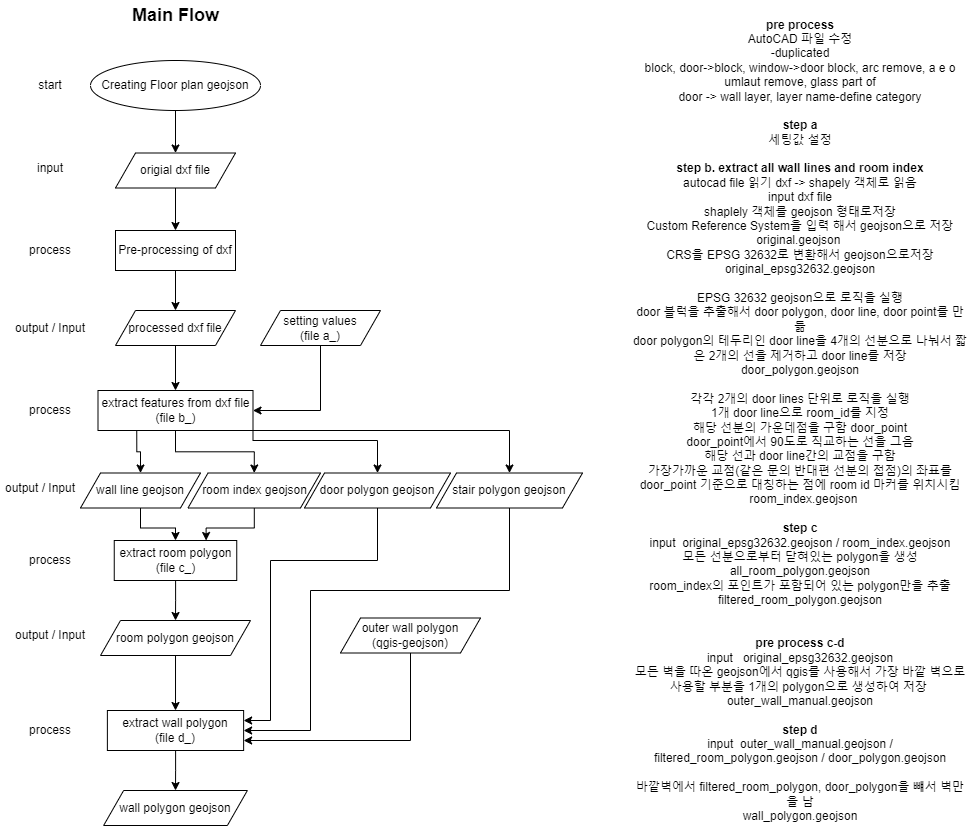

The diagram above was exported from draw.io. Its source (the exported page's mxGraphModel, read from the mxfile embedded in the PNG):
<mxGraphModel dx="1278" dy="1708" grid="1" gridSize="10" guides="1" tooltips="1" connect="1" arrows="1" fold="1" page="1" pageScale="1" pageWidth="827" pageHeight="1169" math="0" shadow="0">
  <root>
    <mxCell id="WIyWlLk6GJQsqaUBKTNV-0" />
    <mxCell id="WIyWlLk6GJQsqaUBKTNV-1" parent="WIyWlLk6GJQsqaUBKTNV-0" />
    <mxCell id="szvjaoz13ZA7j74tVf1x-0" value="&lt;b&gt;pre process&lt;/b&gt;&lt;br&gt;AutoCAD 파일 수정&lt;br&gt;-duplicated&lt;br/&gt;block, door-&amp;gt;block, window-&amp;gt;door block, &lt;span style=&quot;background:yellow;&lt;br/&gt;mso-highlight:yellow&quot;&gt;arc remove, a e o umlaut remove&lt;/span&gt;, glass part of&lt;br/&gt;door -&amp;gt; wall layer, layer name-define category&lt;br&gt;&lt;br&gt;&lt;b&gt;step a&lt;/b&gt;&lt;br&gt;세팅값 설정&lt;br&gt;&lt;br&gt;&lt;b&gt;step b. extract all wall lines and room index&lt;/b&gt;&lt;br&gt;autocad file 읽기 dxf -&amp;gt; shapely 객체로 읽음&lt;br&gt;input dxf file&lt;br&gt;shaplely 객체를 geojson 형태로저장&lt;br&gt;Custom Reference System을 입력 해서 geojson으로 저장&lt;br&gt;original.geojson&amp;nbsp;&lt;br&gt;CRS을 EPSG 32632로 변환해서 geojson으로저장&lt;br&gt;original_epsg32632.geojson&lt;br&gt;&lt;br&gt;EPSG 32632 geojson으로 로직을 실행&lt;br&gt;door 블럭을 추출해서 door polygon, door line, door point를 만듦&lt;br&gt;door polygon의 테두리인 door line을 4개의 선분으로 나눠서 짧은 2개의 선을 제거하고 door line를 저장&lt;br&gt;door_polygon.geojson&lt;br&gt;&lt;br&gt;각각 2개의 door lines 단위로 로직을 실행&lt;br&gt;1개 door line으로 room_id를 지정&lt;br&gt;해당 선분의 가운데점을 구함 door_point&lt;br&gt;door_point에서 90도로 직교하는 선을 그음&lt;br&gt;해당 선과 door line간의 교점을 구함&lt;br&gt;가장가까운 교점(같은 문의 반대편 선분의 접점)의 좌표를 door_point 기준으로 대칭하는 점에 room id 마커를 위치시킴&lt;br&gt;&amp;nbsp; room_index.geojson&lt;br&gt;&lt;br&gt;&lt;b&gt;step c&lt;br&gt;&lt;/b&gt;input&amp;nbsp; original_epsg32632.geojson / room_index.geojson&lt;br&gt;모든 선분으로부터 닫혀있는 polygon을 생성&lt;br&gt;all_room_polygon.geojson&lt;br&gt;room_index의 포인트가 포함되어 있는 polygon만을 추출&lt;br&gt;filtered_room_polygon.geojson&lt;br&gt;&lt;br&gt;&lt;br&gt;&lt;b&gt;pre process c-d&lt;/b&gt;&lt;br&gt;input&amp;nbsp; &amp;nbsp;original_epsg32632.geojson&lt;br&gt;모든 벽을 따온 geojson에서 qgis를 사용해서 가장 바깥 벽으로 사용할 부분을 1개의 polygon으로 생성하여 저장&amp;nbsp;&lt;br&gt;outer_wall_manual.geojson&lt;br&gt;&lt;br&gt;&lt;b&gt;step d&lt;/b&gt;&lt;br&gt;input&amp;nbsp; outer_wall_manual.geojson / filtered_room_polygon.geojson / door_polygon.geojson&lt;br&gt;&lt;br&gt;바깥벽에서 filtered_room_polygon, door_polygon을 뺴서 벽만을 남&lt;br&gt;wall_polygon.geojson" style="text;html=1;strokeColor=none;fillColor=none;align=center;verticalAlign=middle;whiteSpace=wrap;rounded=0;" parent="WIyWlLk6GJQsqaUBKTNV-1" vertex="1">
      <mxGeometry x="690" y="-120" width="340" height="820" as="geometry" />
    </mxCell>
    <mxCell id="szvjaoz13ZA7j74tVf1x-7" style="edgeStyle=orthogonalEdgeStyle;rounded=0;orthogonalLoop=1;jettySize=auto;html=1;entryX=0.5;entryY=0;entryDx=0;entryDy=0;" parent="WIyWlLk6GJQsqaUBKTNV-1" source="szvjaoz13ZA7j74tVf1x-1" target="szvjaoz13ZA7j74tVf1x-6" edge="1">
      <mxGeometry relative="1" as="geometry" />
    </mxCell>
    <mxCell id="szvjaoz13ZA7j74tVf1x-1" value="origial dxf file" style="shape=parallelogram;perimeter=parallelogramPerimeter;whiteSpace=wrap;html=1;fixedSize=1;" parent="WIyWlLk6GJQsqaUBKTNV-1" vertex="1">
      <mxGeometry x="175" y="22.5" width="120" height="35" as="geometry" />
    </mxCell>
    <mxCell id="szvjaoz13ZA7j74tVf1x-2" value="input" style="text;html=1;strokeColor=none;fillColor=none;align=center;verticalAlign=middle;whiteSpace=wrap;rounded=0;" parent="WIyWlLk6GJQsqaUBKTNV-1" vertex="1">
      <mxGeometry x="80" y="22.5" width="60" height="30" as="geometry" />
    </mxCell>
    <mxCell id="szvjaoz13ZA7j74tVf1x-5" style="edgeStyle=orthogonalEdgeStyle;rounded=0;orthogonalLoop=1;jettySize=auto;html=1;entryX=0.5;entryY=0;entryDx=0;entryDy=0;" parent="WIyWlLk6GJQsqaUBKTNV-1" source="szvjaoz13ZA7j74tVf1x-3" target="szvjaoz13ZA7j74tVf1x-1" edge="1">
      <mxGeometry relative="1" as="geometry" />
    </mxCell>
    <mxCell id="szvjaoz13ZA7j74tVf1x-3" value="Creating Floor plan geojson" style="ellipse;whiteSpace=wrap;html=1;" parent="WIyWlLk6GJQsqaUBKTNV-1" vertex="1">
      <mxGeometry x="150" y="-70" width="170" height="50" as="geometry" />
    </mxCell>
    <mxCell id="szvjaoz13ZA7j74tVf1x-4" value="start" style="text;html=1;strokeColor=none;fillColor=none;align=center;verticalAlign=middle;whiteSpace=wrap;rounded=0;" parent="WIyWlLk6GJQsqaUBKTNV-1" vertex="1">
      <mxGeometry x="80" y="-60" width="60" height="30" as="geometry" />
    </mxCell>
    <mxCell id="szvjaoz13ZA7j74tVf1x-11" style="edgeStyle=orthogonalEdgeStyle;rounded=0;orthogonalLoop=1;jettySize=auto;html=1;entryX=0.5;entryY=0;entryDx=0;entryDy=0;fontSize=18;" parent="WIyWlLk6GJQsqaUBKTNV-1" source="szvjaoz13ZA7j74tVf1x-6" target="szvjaoz13ZA7j74tVf1x-10" edge="1">
      <mxGeometry relative="1" as="geometry" />
    </mxCell>
    <mxCell id="szvjaoz13ZA7j74tVf1x-6" value="Pre-processing of dxf" style="rounded=0;whiteSpace=wrap;html=1;" parent="WIyWlLk6GJQsqaUBKTNV-1" vertex="1">
      <mxGeometry x="175" y="100" width="120" height="40" as="geometry" />
    </mxCell>
    <mxCell id="szvjaoz13ZA7j74tVf1x-8" value="process" style="text;html=1;strokeColor=none;fillColor=none;align=center;verticalAlign=middle;whiteSpace=wrap;rounded=0;" parent="WIyWlLk6GJQsqaUBKTNV-1" vertex="1">
      <mxGeometry x="80" y="105" width="60" height="30" as="geometry" />
    </mxCell>
    <mxCell id="szvjaoz13ZA7j74tVf1x-9" value="&lt;b&gt;&lt;font style=&quot;font-size: 18px;&quot;&gt;Main Flow&lt;/font&gt;&lt;/b&gt;" style="text;html=1;strokeColor=none;fillColor=none;align=center;verticalAlign=middle;whiteSpace=wrap;rounded=0;" parent="WIyWlLk6GJQsqaUBKTNV-1" vertex="1">
      <mxGeometry x="177.5" y="-130" width="115" height="30" as="geometry" />
    </mxCell>
    <mxCell id="szvjaoz13ZA7j74tVf1x-17" style="edgeStyle=orthogonalEdgeStyle;rounded=0;orthogonalLoop=1;jettySize=auto;html=1;entryX=0.5;entryY=0;entryDx=0;entryDy=0;fontSize=18;" parent="WIyWlLk6GJQsqaUBKTNV-1" source="szvjaoz13ZA7j74tVf1x-10" target="szvjaoz13ZA7j74tVf1x-16" edge="1">
      <mxGeometry relative="1" as="geometry" />
    </mxCell>
    <mxCell id="szvjaoz13ZA7j74tVf1x-10" value="processed dxf file" style="shape=parallelogram;perimeter=parallelogramPerimeter;whiteSpace=wrap;html=1;fixedSize=1;" parent="WIyWlLk6GJQsqaUBKTNV-1" vertex="1">
      <mxGeometry x="175" y="180" width="120" height="35" as="geometry" />
    </mxCell>
    <mxCell id="szvjaoz13ZA7j74tVf1x-12" value="output / Input" style="text;html=1;strokeColor=none;fillColor=none;align=center;verticalAlign=middle;whiteSpace=wrap;rounded=0;" parent="WIyWlLk6GJQsqaUBKTNV-1" vertex="1">
      <mxGeometry x="70" y="182.5" width="80" height="30" as="geometry" />
    </mxCell>
    <mxCell id="szvjaoz13ZA7j74tVf1x-19" style="edgeStyle=orthogonalEdgeStyle;rounded=0;orthogonalLoop=1;jettySize=auto;html=1;entryX=1;entryY=0.5;entryDx=0;entryDy=0;fontSize=18;exitX=0.5;exitY=1;exitDx=0;exitDy=0;" parent="WIyWlLk6GJQsqaUBKTNV-1" source="szvjaoz13ZA7j74tVf1x-15" target="szvjaoz13ZA7j74tVf1x-16" edge="1">
      <mxGeometry relative="1" as="geometry" />
    </mxCell>
    <mxCell id="szvjaoz13ZA7j74tVf1x-15" value="setting values&lt;br&gt;(file a_)" style="shape=parallelogram;perimeter=parallelogramPerimeter;whiteSpace=wrap;html=1;fixedSize=1;" parent="WIyWlLk6GJQsqaUBKTNV-1" vertex="1">
      <mxGeometry x="320" y="180" width="120" height="35" as="geometry" />
    </mxCell>
    <mxCell id="szvjaoz13ZA7j74tVf1x-21" style="edgeStyle=orthogonalEdgeStyle;rounded=0;orthogonalLoop=1;jettySize=auto;html=1;entryX=0.5;entryY=0;entryDx=0;entryDy=0;fontSize=18;exitX=0.25;exitY=1;exitDx=0;exitDy=0;" parent="WIyWlLk6GJQsqaUBKTNV-1" source="szvjaoz13ZA7j74tVf1x-16" target="szvjaoz13ZA7j74tVf1x-20" edge="1">
      <mxGeometry relative="1" as="geometry" />
    </mxCell>
    <mxCell id="szvjaoz13ZA7j74tVf1x-38" style="edgeStyle=orthogonalEdgeStyle;rounded=0;orthogonalLoop=1;jettySize=auto;html=1;entryX=0.5;entryY=0;entryDx=0;entryDy=0;fontSize=18;" parent="WIyWlLk6GJQsqaUBKTNV-1" source="szvjaoz13ZA7j74tVf1x-16" target="szvjaoz13ZA7j74tVf1x-36" edge="1">
      <mxGeometry relative="1" as="geometry" />
    </mxCell>
    <mxCell id="szvjaoz13ZA7j74tVf1x-39" style="edgeStyle=orthogonalEdgeStyle;rounded=0;orthogonalLoop=1;jettySize=auto;html=1;entryX=0.5;entryY=0;entryDx=0;entryDy=0;fontSize=18;exitX=1;exitY=1;exitDx=0;exitDy=0;" parent="WIyWlLk6GJQsqaUBKTNV-1" source="szvjaoz13ZA7j74tVf1x-16" target="szvjaoz13ZA7j74tVf1x-37" edge="1">
      <mxGeometry relative="1" as="geometry">
        <Array as="points">
          <mxPoint x="313" y="310" />
          <mxPoint x="437" y="310" />
        </Array>
      </mxGeometry>
    </mxCell>
    <mxCell id="X2ILYwgMjDPLq-BIDgBG-1" style="edgeStyle=orthogonalEdgeStyle;rounded=0;orthogonalLoop=1;jettySize=auto;html=1;entryX=0.5;entryY=0;entryDx=0;entryDy=0;exitX=1;exitY=1;exitDx=0;exitDy=0;" edge="1" parent="WIyWlLk6GJQsqaUBKTNV-1" source="szvjaoz13ZA7j74tVf1x-16" target="X2ILYwgMjDPLq-BIDgBG-0">
      <mxGeometry relative="1" as="geometry">
        <Array as="points">
          <mxPoint x="569" y="300" />
        </Array>
      </mxGeometry>
    </mxCell>
    <mxCell id="szvjaoz13ZA7j74tVf1x-16" value="extract features from dxf file&lt;br&gt;(file b_)" style="rounded=0;whiteSpace=wrap;html=1;" parent="WIyWlLk6GJQsqaUBKTNV-1" vertex="1">
      <mxGeometry x="157.5" y="260" width="155" height="40" as="geometry" />
    </mxCell>
    <mxCell id="szvjaoz13ZA7j74tVf1x-18" value="process" style="text;html=1;strokeColor=none;fillColor=none;align=center;verticalAlign=middle;whiteSpace=wrap;rounded=0;" parent="WIyWlLk6GJQsqaUBKTNV-1" vertex="1">
      <mxGeometry x="80" y="265" width="60" height="30" as="geometry" />
    </mxCell>
    <mxCell id="szvjaoz13ZA7j74tVf1x-24" style="edgeStyle=orthogonalEdgeStyle;rounded=0;orthogonalLoop=1;jettySize=auto;html=1;entryX=0.5;entryY=0;entryDx=0;entryDy=0;fontSize=18;" parent="WIyWlLk6GJQsqaUBKTNV-1" source="szvjaoz13ZA7j74tVf1x-20" target="szvjaoz13ZA7j74tVf1x-23" edge="1">
      <mxGeometry relative="1" as="geometry" />
    </mxCell>
    <mxCell id="szvjaoz13ZA7j74tVf1x-20" value="wall line geojson" style="shape=parallelogram;perimeter=parallelogramPerimeter;whiteSpace=wrap;html=1;fixedSize=1;" parent="WIyWlLk6GJQsqaUBKTNV-1" vertex="1">
      <mxGeometry x="140" y="342.5" width="120" height="35" as="geometry" />
    </mxCell>
    <mxCell id="szvjaoz13ZA7j74tVf1x-22" value="output / Input" style="text;html=1;strokeColor=none;fillColor=none;align=center;verticalAlign=middle;whiteSpace=wrap;rounded=0;" parent="WIyWlLk6GJQsqaUBKTNV-1" vertex="1">
      <mxGeometry x="60" y="342.5" width="80" height="30" as="geometry" />
    </mxCell>
    <mxCell id="szvjaoz13ZA7j74tVf1x-27" style="edgeStyle=orthogonalEdgeStyle;rounded=0;orthogonalLoop=1;jettySize=auto;html=1;entryX=0.5;entryY=0;entryDx=0;entryDy=0;fontSize=18;" parent="WIyWlLk6GJQsqaUBKTNV-1" source="szvjaoz13ZA7j74tVf1x-23" target="szvjaoz13ZA7j74tVf1x-26" edge="1">
      <mxGeometry relative="1" as="geometry" />
    </mxCell>
    <mxCell id="szvjaoz13ZA7j74tVf1x-23" value="extract room polygon&lt;br&gt;(file c_)" style="rounded=0;whiteSpace=wrap;html=1;" parent="WIyWlLk6GJQsqaUBKTNV-1" vertex="1">
      <mxGeometry x="173.75" y="410" width="122.5" height="40" as="geometry" />
    </mxCell>
    <mxCell id="szvjaoz13ZA7j74tVf1x-25" value="process" style="text;html=1;strokeColor=none;fillColor=none;align=center;verticalAlign=middle;whiteSpace=wrap;rounded=0;" parent="WIyWlLk6GJQsqaUBKTNV-1" vertex="1">
      <mxGeometry x="80" y="415" width="60" height="30" as="geometry" />
    </mxCell>
    <mxCell id="szvjaoz13ZA7j74tVf1x-31" style="edgeStyle=orthogonalEdgeStyle;rounded=0;orthogonalLoop=1;jettySize=auto;html=1;entryX=0.5;entryY=0;entryDx=0;entryDy=0;fontSize=18;" parent="WIyWlLk6GJQsqaUBKTNV-1" source="szvjaoz13ZA7j74tVf1x-26" target="szvjaoz13ZA7j74tVf1x-30" edge="1">
      <mxGeometry relative="1" as="geometry" />
    </mxCell>
    <mxCell id="szvjaoz13ZA7j74tVf1x-26" value="room polygon geojson" style="shape=parallelogram;perimeter=parallelogramPerimeter;whiteSpace=wrap;html=1;fixedSize=1;" parent="WIyWlLk6GJQsqaUBKTNV-1" vertex="1">
      <mxGeometry x="160.01" y="490" width="150" height="35" as="geometry" />
    </mxCell>
    <mxCell id="szvjaoz13ZA7j74tVf1x-28" value="output / Input" style="text;html=1;strokeColor=none;fillColor=none;align=center;verticalAlign=middle;whiteSpace=wrap;rounded=0;" parent="WIyWlLk6GJQsqaUBKTNV-1" vertex="1">
      <mxGeometry x="70" y="490" width="80" height="30" as="geometry" />
    </mxCell>
    <mxCell id="szvjaoz13ZA7j74tVf1x-35" style="edgeStyle=orthogonalEdgeStyle;rounded=0;orthogonalLoop=1;jettySize=auto;html=1;entryX=1;entryY=0.75;entryDx=0;entryDy=0;fontSize=18;exitX=0.5;exitY=1;exitDx=0;exitDy=0;" parent="WIyWlLk6GJQsqaUBKTNV-1" source="szvjaoz13ZA7j74tVf1x-29" target="szvjaoz13ZA7j74tVf1x-30" edge="1">
      <mxGeometry relative="1" as="geometry" />
    </mxCell>
    <mxCell id="szvjaoz13ZA7j74tVf1x-29" value="outer wall polygon&lt;br&gt;(qgis-geojson)" style="shape=parallelogram;perimeter=parallelogramPerimeter;whiteSpace=wrap;html=1;fixedSize=1;" parent="WIyWlLk6GJQsqaUBKTNV-1" vertex="1">
      <mxGeometry x="400" y="487.5" width="140" height="35" as="geometry" />
    </mxCell>
    <mxCell id="szvjaoz13ZA7j74tVf1x-47" style="edgeStyle=orthogonalEdgeStyle;rounded=0;orthogonalLoop=1;jettySize=auto;html=1;entryX=0.5;entryY=0;entryDx=0;entryDy=0;fontSize=18;" parent="WIyWlLk6GJQsqaUBKTNV-1" source="szvjaoz13ZA7j74tVf1x-30" target="szvjaoz13ZA7j74tVf1x-45" edge="1">
      <mxGeometry relative="1" as="geometry" />
    </mxCell>
    <mxCell id="szvjaoz13ZA7j74tVf1x-30" value="extract wall polygon&lt;br&gt;(file d_)" style="rounded=0;whiteSpace=wrap;html=1;" parent="WIyWlLk6GJQsqaUBKTNV-1" vertex="1">
      <mxGeometry x="166.88" y="580" width="136.25" height="40" as="geometry" />
    </mxCell>
    <mxCell id="szvjaoz13ZA7j74tVf1x-40" style="edgeStyle=orthogonalEdgeStyle;rounded=0;orthogonalLoop=1;jettySize=auto;html=1;entryX=0.75;entryY=0;entryDx=0;entryDy=0;fontSize=18;" parent="WIyWlLk6GJQsqaUBKTNV-1" source="szvjaoz13ZA7j74tVf1x-36" target="szvjaoz13ZA7j74tVf1x-23" edge="1">
      <mxGeometry relative="1" as="geometry" />
    </mxCell>
    <mxCell id="szvjaoz13ZA7j74tVf1x-36" value="room index geojson" style="shape=parallelogram;perimeter=parallelogramPerimeter;whiteSpace=wrap;html=1;fixedSize=1;" parent="WIyWlLk6GJQsqaUBKTNV-1" vertex="1">
      <mxGeometry x="247.5" y="342.5" width="132.5" height="35" as="geometry" />
    </mxCell>
    <mxCell id="szvjaoz13ZA7j74tVf1x-43" style="edgeStyle=orthogonalEdgeStyle;rounded=0;orthogonalLoop=1;jettySize=auto;html=1;entryX=1;entryY=0.25;entryDx=0;entryDy=0;fontSize=18;exitX=0.5;exitY=1;exitDx=0;exitDy=0;" parent="WIyWlLk6GJQsqaUBKTNV-1" source="szvjaoz13ZA7j74tVf1x-37" target="szvjaoz13ZA7j74tVf1x-30" edge="1">
      <mxGeometry relative="1" as="geometry">
        <Array as="points">
          <mxPoint x="437" y="430" />
          <mxPoint x="330" y="430" />
          <mxPoint x="330" y="590" />
        </Array>
      </mxGeometry>
    </mxCell>
    <mxCell id="szvjaoz13ZA7j74tVf1x-37" value="door polygon geojson" style="shape=parallelogram;perimeter=parallelogramPerimeter;whiteSpace=wrap;html=1;fixedSize=1;" parent="WIyWlLk6GJQsqaUBKTNV-1" vertex="1">
      <mxGeometry x="364" y="342.5" width="146" height="35" as="geometry" />
    </mxCell>
    <mxCell id="szvjaoz13ZA7j74tVf1x-44" value="process" style="text;html=1;strokeColor=none;fillColor=none;align=center;verticalAlign=middle;whiteSpace=wrap;rounded=0;" parent="WIyWlLk6GJQsqaUBKTNV-1" vertex="1">
      <mxGeometry x="80" y="585" width="60" height="30" as="geometry" />
    </mxCell>
    <mxCell id="szvjaoz13ZA7j74tVf1x-45" value="wall polygon geojson" style="shape=parallelogram;perimeter=parallelogramPerimeter;whiteSpace=wrap;html=1;fixedSize=1;" parent="WIyWlLk6GJQsqaUBKTNV-1" vertex="1">
      <mxGeometry x="163.13" y="660" width="143.75" height="35" as="geometry" />
    </mxCell>
    <mxCell id="X2ILYwgMjDPLq-BIDgBG-2" style="edgeStyle=orthogonalEdgeStyle;rounded=0;orthogonalLoop=1;jettySize=auto;html=1;entryX=1;entryY=0.5;entryDx=0;entryDy=0;exitX=0.5;exitY=1;exitDx=0;exitDy=0;" edge="1" parent="WIyWlLk6GJQsqaUBKTNV-1" source="X2ILYwgMjDPLq-BIDgBG-0" target="szvjaoz13ZA7j74tVf1x-30">
      <mxGeometry relative="1" as="geometry">
        <Array as="points">
          <mxPoint x="569" y="460" />
          <mxPoint x="370" y="460" />
          <mxPoint x="370" y="600" />
        </Array>
      </mxGeometry>
    </mxCell>
    <mxCell id="X2ILYwgMjDPLq-BIDgBG-0" value="stair polygon geojson" style="shape=parallelogram;perimeter=parallelogramPerimeter;whiteSpace=wrap;html=1;fixedSize=1;" vertex="1" parent="WIyWlLk6GJQsqaUBKTNV-1">
      <mxGeometry x="496" y="342.5" width="146" height="35" as="geometry" />
    </mxCell>
  </root>
</mxGraphModel>